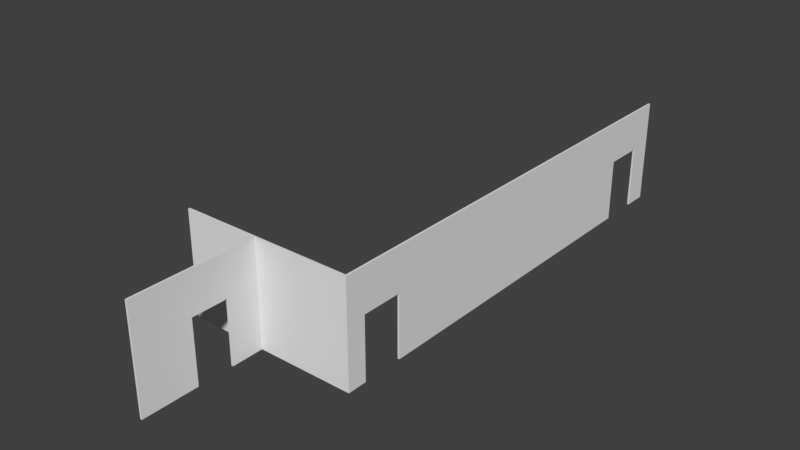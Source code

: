 # Source: Right_Hall.blend  (saved by Blender 2.78.0; exported with 4.5.12 LTS)
import bpy
from mathutils import Matrix  # noqa: F401  (used for matrix-valued properties, if any)

bpy.ops.wm.read_factory_settings(use_empty=True)
scene = bpy.context.scene
scene.name = 'Scene'

# ---- collections
col_collection_1 = bpy.data.collections.new('Collection 1'); scene.collection.children.link(col_collection_1)

# ---- materials (node trees are filled in below, after node groups)
mat_material = bpy.data.materials.new('Material')
mat_material.alpha_threshold = 0.0
mat_material.use_transparent_shadow = False
mat_material.roughness = 0.5
mat_material.line_color = (0.0, 0.0, 0.0, 1.0)

# ---- material node trees

# ---- world
world_world = bpy.data.worlds.new('World'); scene.world = world_world
world_world.color = (0.05088, 0.05088, 0.05088)
world_world.use_sun_shadow = False
world_world.sun_shadow_jitter_overblur = 0.0
world_world.cycles.sampling_method = 'MANUAL'

# ---- meshes
me_cube = bpy.data.meshes.new('Cube')
me_cube.from_pydata([(99.09, 1.0, -1.0), (99.09, 1.284, -1.0), (101.1, 1.284, -1.0), (101.1, 1.0, -1.0), (99.09, 1.0, 1.0), (101.1, 1.0, 1.0), (99.09, 8.242, 1.0), (99.09, 8.242, -1.0), (99.09, 7.862, -1.0), (99.09, 7.862, 0.1918), (99.09, 7.205, 0.1918), (99.09, 7.205, -1.0), (99.09, 1.94, -1.0), (99.09, 1.94, 0.1918), (99.09, 1.284, 0.1918), (101.1, 1.284, 0.1918), (101.1, 8.242, -1.0), (101.1, 8.242, 1.0), (101.1, 1.94, 0.1918), (101.1, 1.94, -1.0), (101.1, 7.205, -1.0), (101.1, 7.205, 0.1918), (101.1, 7.862, 0.1918), (101.1, 7.862, -1.0), (-80.92, 1.0, -1.0), (101.1, 1.0, -1.0), (101.1, 0.9694, -1.0), (-80.92, 0.9694, -1.0), (-80.92, 1.0, 1.0), (101.1, 1.0, 1.0), (101.1, 0.9694, 1.0), (-80.92, 0.9694, 1.0), (1.0, 0.9694, -1.0), (1.0, 0.4571, -1.0), (1.0, 0.4571, -1.0), (-1.0, 0.4571, -1.0), (-1.0, 0.9694, -1.0), (1.0, 0.9694, 1.0), (-1.0, 0.9694, 1.0), (1.0, -1.0, 1.0), (1.0, -1.0, -1.0), (1.0, -0.1164, -1.0), (1.0, -0.1164, 0.2119), (1.0, 0.4571, 0.2119), (-1.0, -1.0, -1.0), (-1.0, -1.0, 1.0), (-1.0, 0.4571, 0.2119), (-1.0, -0.1164, 0.2119), (-1.0, -0.1164, -1.0)], [], [(0, 1, 2, 3), (4, 0, 3, 5), (0, 4, 6, 7, 8, 9, 10, 11, 12, 13, 14, 1), (15, 2, 1, 14), (16, 17, 5, 3, 2, 15, 18, 19, 20, 21, 22, 23), (4, 5, 17, 6), (7, 6, 17, 16), (8, 7, 16, 23), (12, 11, 20, 19), (13, 12, 19, 18), (18, 15, 14, 13), (9, 8, 23, 22), (22, 21, 10, 9), (21, 20, 11, 10), (24, 25, 26, 27), (28, 31, 30, 29), (24, 28, 29, 25), (25, 29, 30, 26), (26, 30, 31, 27), (28, 24, 27, 31), (32, 33, 34, 35, 36), (37, 32, 36, 38), (32, 37, 39, 40, 41, 42, 43, 34, 33), (44, 45, 38, 36, 35, 46, 47, 48), (37, 38, 45, 39), (40, 39, 45, 44), (41, 40, 44, 48), (46, 35, 34, 43), (43, 42, 47, 46), (42, 41, 48, 47)])
me_cube.materials.append(mat_material)
me_cube.use_remesh_preserve_volume = False
me_cube.use_remesh_preserve_attributes = False
me_cube.use_mirror_vertex_groups = False
me_cube.update()

# ---- objects
ob_cube = bpy.data.objects.new('Cube', me_cube)

# ---- transforms, parenting, visibility, modifiers, constraints
ob_cube.location = (0.0, 0.0, 0.0)
ob_cube.scale = (0.1217, 7.962, 6.6)
ob_cube.lock_rotations_4d = False
ob_cube.empty_display_type = 'ARROWS'
ob_cube.lineart.crease_threshold = 0.0

# ---- collection membership
col_collection_1.objects.link(ob_cube)

# ---- scene / render settings (as saved in the file)
scene.frame_start = 1; scene.frame_end = 250; scene.frame_set(1)
scene.render.engine = 'BLENDER_EEVEE_NEXT'
scene.render.resolution_percentage = 50
scene.render.dither_intensity = 0.0
scene.cycles.use_denoising = False
scene.cycles.samples = 128
scene.cycles.sampling_pattern = 'TABULATED_SOBOL'
scene.cycles.light_sampling_threshold = 0.0
scene.cycles.use_adaptive_sampling = False
scene.cycles.use_light_tree = False
scene.cycles.blur_glossy = 0.0
scene.cycles.sample_clamp_indirect = 0.0
scene.view_settings.view_transform = 'Standard'
bpy.context.view_layer.update()

# ---- added for rendering (the .blend has no active camera and no usable light): camera, sun
cam_auto = bpy.data.cameras.new('AutoCamera')
cam_auto.lens = 50.0
cam_auto.sensor_width = 36.0
cam_auto.clip_end = 1266.01
ob_auto_camera = bpy.data.objects.new('AutoCamera', cam_auto)
scene.collection.objects.link(ob_auto_camera)
ob_auto_camera.location = (73.3648, -57.7363, 57.71)
ob_auto_camera.rotation_euler = (1.09748, -7.21219e-08, 0.694738)
scene.camera = ob_auto_camera
light_auto_sun = bpy.data.lights.new('AutoSun', 'SUN')
light_auto_sun.energy = 3.0
light_auto_sun.angle = 0.0523599
ob_auto_sun = bpy.data.objects.new('AutoSun', light_auto_sun)
scene.collection.objects.link(ob_auto_sun)
ob_auto_sun.rotation_euler = (0.872665, 0.174533, 0.523599)
bpy.context.view_layer.update()
